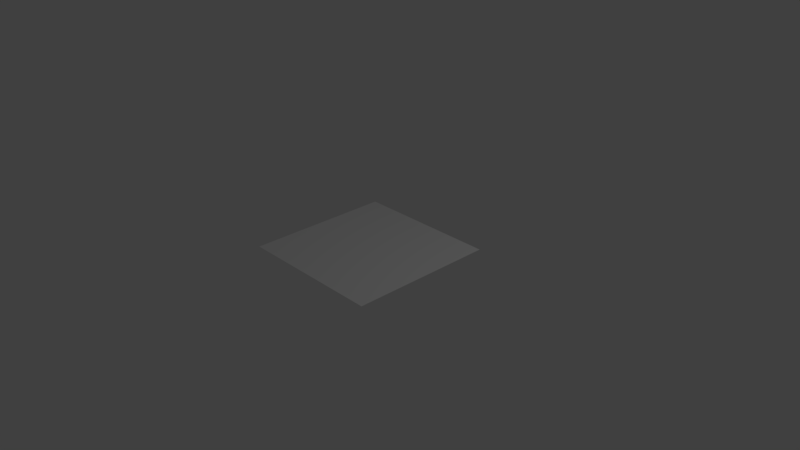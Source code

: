# Source: test.blend  (saved by Blender 2.79.0; exported with 4.5.12 LTS)
import bpy
from mathutils import Matrix  # noqa: F401  (used for matrix-valued properties, if any)

bpy.ops.wm.read_factory_settings(use_empty=True)
scene = bpy.context.scene
scene.name = 'Scene'

# ---- collections
col_collection_1 = bpy.data.collections.new('Collection 1'); scene.collection.children.link(col_collection_1)

# ---- world
world_world = bpy.data.worlds.new('World'); scene.world = world_world
world_world.color = (0.05088, 0.05088, 0.05088)
world_world.use_sun_shadow = False
world_world.sun_shadow_jitter_overblur = 0.0
world_world.cycles.sampling_method = 'MANUAL'

# ---- cameras
cam_camera = bpy.data.cameras.new('Camera')
cam_camera.clip_end = 100.0
cam_camera.lens = 35.0
cam_camera.sensor_width = 32.0
cam_camera.sensor_height = 18.0
cam_camera.ortho_scale = 7.314
cam_camera.dof.focus_distance = 0.0

# ---- lights
light_lamp = bpy.data.lights.new('Lamp', 'POINT')
light_lamp.transmission_factor = 0.0
light_lamp.cutoff_distance = 30.0
light_lamp.energy = 100.0
light_lamp.shadow_buffer_clip_start = 1.001
light_lamp.shadow_soft_size = 0.1
light_lamp.shadow_maximum_resolution = 0.006
light_lamp.use_absolute_resolution = True

# ---- meshes
me_plane = bpy.data.meshes.new('Plane')
me_plane.from_pydata([(-1.0, -1.0, 0.0), (1.0, -1.0, 0.0), (-1.0, 1.0, 0.0), (1.0, 1.0, 0.0)], [], [(0, 1, 3, 2)])
me_plane.use_remesh_preserve_volume = False
me_plane.use_remesh_preserve_attributes = False
me_plane.use_mirror_vertex_groups = False
me_plane.update()

# ---- objects
ob_plane = bpy.data.objects.new('Plane', me_plane)
ob_lamp = bpy.data.objects.new('Lamp', light_lamp)
ob_camera = bpy.data.objects.new('Camera', cam_camera)

# ---- transforms, parenting, visibility, modifiers, constraints
ob_plane.location = (0.0, 0.0, 0.08336)
ob_plane.lineart.crease_threshold = 0.0
ob_lamp.location = (4.076, 1.005, 5.904)
ob_lamp.rotation_euler = (0.6503, 0.05522, 1.866)
ob_lamp.lock_rotations_4d = False
ob_lamp.empty_display_type = 'ARROWS'
ob_lamp.color = (0.0, 0.0, 0.0, 0.0)
ob_lamp.lineart.crease_threshold = 0.0
ob_camera.location = (7.481, -6.508, 5.344)
ob_camera.rotation_euler = (1.109, 0.0, 0.8149)
ob_camera.lock_rotations_4d = False
ob_camera.empty_display_type = 'ARROWS'
ob_camera.color = (0.0, 0.0, 0.0, 0.0)
ob_camera.display_type = 'WIRE'
ob_camera.lineart.crease_threshold = 0.0

# ---- collection membership
col_collection_1.objects.link(ob_plane)
col_collection_1.objects.link(ob_lamp)
col_collection_1.objects.link(ob_camera)

# ---- scene / render settings (as saved in the file)
scene.camera = ob_camera
scene.frame_start = 1; scene.frame_end = 250; scene.frame_set(1)
scene.render.engine = 'CYCLES'
scene.render.resolution_percentage = 50
scene.render.dither_intensity = 0.0
scene.cycles.use_denoising = False
scene.cycles.samples = 128
scene.cycles.sampling_pattern = 'TABULATED_SOBOL'
scene.cycles.use_adaptive_sampling = False
scene.cycles.use_light_tree = False
scene.cycles.blur_glossy = 0.0
scene.cycles.sample_clamp_indirect = 0.0
scene.view_settings.view_transform = 'Standard'
bpy.context.view_layer.update()
